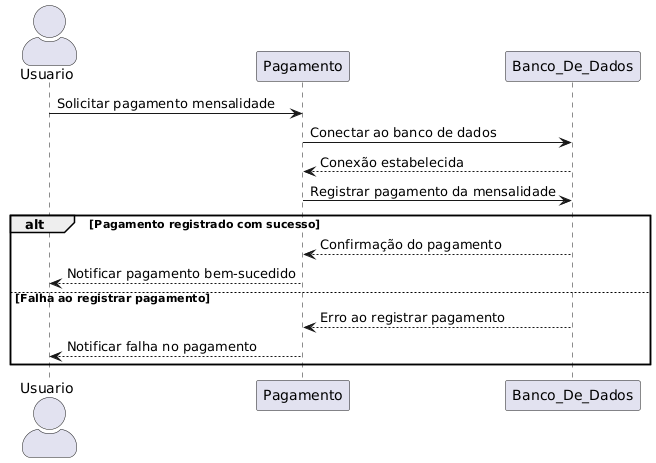

The diagram above was rendered by PlantUML. Its source (embedded in the PNG):
@startuml
skinparam actorStyle awesome
actor Usuario as usuario
participant Pagamento as pagamento
participant Banco_De_Dados as db

usuario -> pagamento : Solicitar pagamento mensalidade
pagamento -> db : Conectar ao banco de dados
db --> pagamento : Conexão estabelecida

pagamento -> db : Registrar pagamento da mensalidade
alt Pagamento registrado com sucesso
    db --> pagamento : Confirmação do pagamento
    pagamento --> usuario : Notificar pagamento bem-sucedido
else Falha ao registrar pagamento
    db --> pagamento : Erro ao registrar pagamento
    pagamento --> usuario : Notificar falha no pagamento
end
@enduml